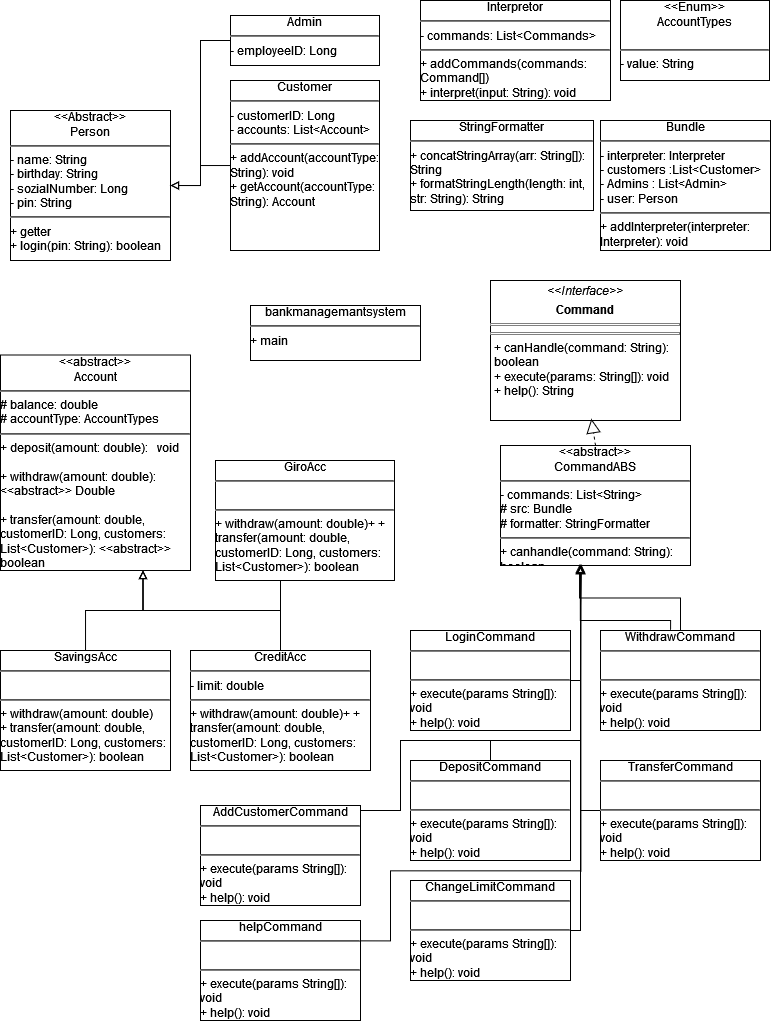

The diagram above was exported from draw.io. Its source (the exported page's mxGraphModel, read from the mxfile embedded in the PNG):
<mxGraphModel dx="-8" dy="430" grid="1" gridSize="10" guides="1" tooltips="1" connect="1" arrows="1" fold="1" page="1" pageScale="1" pageWidth="827" pageHeight="1169" math="0" shadow="0">
  <root>
    <mxCell id="0" />
    <mxCell id="1" parent="0" />
    <mxCell id="Yp4txSU-RRIk7eQTbz0K-1" value="&lt;div align=&quot;center&quot;&gt;&amp;lt;&amp;lt;Abstract&amp;gt;&amp;gt;&lt;br&gt;&lt;/div&gt;&lt;div align=&quot;center&quot;&gt;Person&lt;/div&gt;&lt;div align=&quot;left&quot;&gt;&lt;hr&gt;- name: String&lt;br&gt;&lt;/div&gt;&lt;div align=&quot;left&quot;&gt;- birthday: String&lt;br&gt;&lt;/div&gt;&lt;div align=&quot;left&quot;&gt;- sozialNumber: Long&lt;/div&gt;&lt;div align=&quot;left&quot;&gt;- pin: String&lt;/div&gt;&lt;div align=&quot;left&quot;&gt;&lt;hr&gt;+ getter&lt;/div&gt;&lt;div align=&quot;left&quot;&gt;+ login(pin: String): boolean&lt;br&gt;&lt;/div&gt;" style="verticalAlign=top;align=left;overflow=fill;html=1;whiteSpace=wrap;" vertex="1" parent="1">
      <mxGeometry x="840" y="130" width="160" height="150" as="geometry" />
    </mxCell>
    <mxCell id="Yp4txSU-RRIk7eQTbz0K-46" value="" style="edgeStyle=orthogonalEdgeStyle;rounded=0;orthogonalLoop=1;jettySize=auto;html=1;endArrow=block;endFill=0;" edge="1" parent="1" source="Yp4txSU-RRIk7eQTbz0K-2" target="Yp4txSU-RRIk7eQTbz0K-1">
      <mxGeometry relative="1" as="geometry" />
    </mxCell>
    <mxCell id="Yp4txSU-RRIk7eQTbz0K-2" value="&lt;div align=&quot;center&quot;&gt;Customer&lt;/div&gt;&lt;div align=&quot;left&quot;&gt;&lt;hr&gt;- customerID: Long&lt;/div&gt;&lt;div align=&quot;left&quot;&gt;- accounts: List&amp;lt;Account&amp;gt;&lt;br&gt;&lt;/div&gt;&lt;div align=&quot;left&quot;&gt;&lt;hr&gt;+ addAccount(accountType: String): void&lt;/div&gt;&lt;div align=&quot;left&quot;&gt;+ getAccount(accountType: String): Account&lt;br&gt;&lt;/div&gt;" style="verticalAlign=top;align=left;overflow=fill;html=1;whiteSpace=wrap;" vertex="1" parent="1">
      <mxGeometry x="1060" y="100" width="149" height="170" as="geometry" />
    </mxCell>
    <mxCell id="Yp4txSU-RRIk7eQTbz0K-4" value="&lt;div align=&quot;center&quot;&gt;&amp;lt;&amp;lt;abstract&amp;gt;&amp;gt;&lt;br&gt;&lt;/div&gt;&lt;div align=&quot;center&quot;&gt;Account&lt;/div&gt;&lt;div align=&quot;left&quot;&gt;&lt;hr&gt;# balance: double&lt;/div&gt;&lt;div align=&quot;left&quot;&gt;# accountType: AccountTypes&lt;br&gt;&lt;/div&gt;&lt;div align=&quot;left&quot;&gt;&lt;hr&gt;+ deposit(amount: double): &amp;nbsp; void&lt;/div&gt;&lt;div align=&quot;left&quot;&gt;&lt;br&gt;&lt;/div&gt;&lt;div align=&quot;left&quot;&gt;+ withdraw(amount: double): &amp;lt;&amp;lt;abstract&amp;gt;&amp;gt; Double&lt;/div&gt;&lt;div align=&quot;left&quot;&gt;&lt;br&gt;&lt;/div&gt;&lt;div align=&quot;left&quot;&gt;+ transfer(amount: double, customerID: Long, customers: List&amp;lt;Customer&amp;gt;): &amp;lt;&amp;lt;abstract&amp;gt;&amp;gt; boolean&lt;br&gt;&lt;/div&gt;" style="verticalAlign=top;align=left;overflow=fill;html=1;whiteSpace=wrap;" vertex="1" parent="1">
      <mxGeometry x="830" y="374.5" width="190" height="215.5" as="geometry" />
    </mxCell>
    <mxCell id="Yp4txSU-RRIk7eQTbz0K-5" value="&lt;div align=&quot;center&quot;&gt;bankmanagemantsystem&lt;/div&gt;&lt;div align=&quot;left&quot;&gt;&lt;hr&gt;+ main&lt;br&gt;&lt;/div&gt;" style="verticalAlign=top;align=left;overflow=fill;html=1;whiteSpace=wrap;" vertex="1" parent="1">
      <mxGeometry x="1080" y="325" width="170" height="55" as="geometry" />
    </mxCell>
    <mxCell id="Yp4txSU-RRIk7eQTbz0K-59" value="" style="edgeStyle=orthogonalEdgeStyle;rounded=0;orthogonalLoop=1;jettySize=auto;html=1;entryX=0.75;entryY=1;entryDx=0;entryDy=0;endArrow=block;endFill=0;" edge="1" parent="1" source="Yp4txSU-RRIk7eQTbz0K-6" target="Yp4txSU-RRIk7eQTbz0K-4">
      <mxGeometry relative="1" as="geometry">
        <Array as="points">
          <mxPoint x="1110" y="630" />
          <mxPoint x="973" y="630" />
        </Array>
      </mxGeometry>
    </mxCell>
    <mxCell id="Yp4txSU-RRIk7eQTbz0K-6" value="&lt;div align=&quot;center&quot;&gt;GiroAcc&lt;/div&gt;&lt;div align=&quot;left&quot;&gt;&lt;hr&gt;&lt;br&gt;&lt;/div&gt;&lt;div align=&quot;left&quot;&gt;&lt;hr&gt;+  withdraw(amount: double)+ + transfer(amount: double, customerID: Long, customers: List&amp;lt;Customer&amp;gt;): boolean&lt;/div&gt;" style="verticalAlign=top;align=left;overflow=fill;html=1;whiteSpace=wrap;" vertex="1" parent="1">
      <mxGeometry x="1045" y="480" width="179" height="120" as="geometry" />
    </mxCell>
    <mxCell id="Yp4txSU-RRIk7eQTbz0K-42" value="" style="edgeStyle=orthogonalEdgeStyle;rounded=0;orthogonalLoop=1;jettySize=auto;html=1;endArrow=block;endFill=0;entryX=0.75;entryY=1;entryDx=0;entryDy=0;" edge="1" parent="1" source="Yp4txSU-RRIk7eQTbz0K-7" target="Yp4txSU-RRIk7eQTbz0K-4">
      <mxGeometry relative="1" as="geometry">
        <mxPoint x="970" y="590" as="targetPoint" />
      </mxGeometry>
    </mxCell>
    <mxCell id="Yp4txSU-RRIk7eQTbz0K-7" value="&lt;div align=&quot;center&quot;&gt;SavingsAcc&lt;/div&gt;&lt;div align=&quot;left&quot;&gt;&lt;hr&gt;&lt;br&gt;&lt;/div&gt;&lt;div align=&quot;left&quot;&gt;&lt;hr&gt;+ withdraw(amount: double)&lt;/div&gt;&lt;div align=&quot;left&quot;&gt;+ transfer(amount: double, customerID: Long, customers: List&amp;lt;Customer&amp;gt;): boolean&lt;br&gt;&lt;/div&gt;" style="verticalAlign=top;align=left;overflow=fill;html=1;whiteSpace=wrap;" vertex="1" parent="1">
      <mxGeometry x="830" y="670" width="170" height="120" as="geometry" />
    </mxCell>
    <mxCell id="Yp4txSU-RRIk7eQTbz0K-44" value="" style="edgeStyle=orthogonalEdgeStyle;rounded=0;orthogonalLoop=1;jettySize=auto;html=1;entryX=0.75;entryY=1;entryDx=0;entryDy=0;endArrow=block;endFill=0;" edge="1" parent="1" source="Yp4txSU-RRIk7eQTbz0K-8" target="Yp4txSU-RRIk7eQTbz0K-4">
      <mxGeometry relative="1" as="geometry" />
    </mxCell>
    <mxCell id="Yp4txSU-RRIk7eQTbz0K-8" value="&lt;div align=&quot;center&quot;&gt;CreditAcc&lt;/div&gt;&lt;div align=&quot;left&quot;&gt;&lt;hr&gt;- limit: double&lt;br&gt;&lt;/div&gt;&lt;div align=&quot;left&quot;&gt;&lt;hr&gt;+  withdraw(amount: double)+ + transfer(amount: double, customerID: Long, customers: List&amp;lt;Customer&amp;gt;): boolean&lt;/div&gt;" style="verticalAlign=top;align=left;overflow=fill;html=1;whiteSpace=wrap;" vertex="1" parent="1">
      <mxGeometry x="1020" y="670" width="180" height="120" as="geometry" />
    </mxCell>
    <mxCell id="Yp4txSU-RRIk7eQTbz0K-18" value="&lt;p style=&quot;margin:0px;margin-top:4px;text-align:center;&quot;&gt;&lt;i&gt;&amp;lt;&amp;lt;Interface&amp;gt;&amp;gt;&lt;/i&gt;&lt;/p&gt;&lt;p style=&quot;margin:0px;margin-top:4px;text-align:center;&quot;&gt;&lt;b&gt;Command&lt;/b&gt;&lt;br&gt;&lt;/p&gt;&lt;hr size=&quot;1&quot; style=&quot;border-style:solid;&quot;&gt;&lt;hr size=&quot;1&quot; style=&quot;border-style:solid;&quot;&gt;&lt;p style=&quot;margin:0px;margin-left:4px;&quot;&gt;+ canHandle(command: String): boolean&lt;br&gt;+ execute(params: String[]): void&lt;/p&gt;&lt;p style=&quot;margin:0px;margin-left:4px;&quot;&gt;+ help(): String&lt;br&gt;&lt;/p&gt;" style="verticalAlign=top;align=left;overflow=fill;html=1;whiteSpace=wrap;" vertex="1" parent="1">
      <mxGeometry x="1320" y="300" width="190" height="140" as="geometry" />
    </mxCell>
    <mxCell id="Yp4txSU-RRIk7eQTbz0K-19" value="&lt;div align=&quot;center&quot;&gt;Interpretor&lt;/div&gt;&lt;div align=&quot;left&quot;&gt;&lt;hr&gt;- commands: List&amp;lt;Commands&amp;gt;&lt;br&gt;&lt;/div&gt;&lt;div align=&quot;left&quot;&gt;&lt;hr&gt;+ addCommands(commands: Command[])&lt;br&gt;&lt;/div&gt;&lt;div align=&quot;left&quot;&gt;+ interpret(input: String): void&lt;br&gt;&lt;/div&gt;" style="verticalAlign=top;align=left;overflow=fill;html=1;whiteSpace=wrap;" vertex="1" parent="1">
      <mxGeometry x="1250" y="20" width="190" height="100" as="geometry" />
    </mxCell>
    <mxCell id="Yp4txSU-RRIk7eQTbz0K-54" value="" style="edgeStyle=orthogonalEdgeStyle;rounded=0;orthogonalLoop=1;jettySize=auto;html=1;exitX=0.438;exitY=-0.006;exitDx=0;exitDy=0;exitPerimeter=0;endArrow=block;endFill=0;entryX=0.42;entryY=0.999;entryDx=0;entryDy=0;entryPerimeter=0;" edge="1" parent="1" source="Yp4txSU-RRIk7eQTbz0K-23" target="Yp4txSU-RRIk7eQTbz0K-20">
      <mxGeometry relative="1" as="geometry">
        <mxPoint x="1450" y="600" as="sourcePoint" />
        <mxPoint x="1330" y="610" as="targetPoint" />
        <Array as="points">
          <mxPoint x="1500" y="640" />
          <mxPoint x="1410" y="640" />
        </Array>
      </mxGeometry>
    </mxCell>
    <mxCell id="Yp4txSU-RRIk7eQTbz0K-20" value="&lt;div align=&quot;center&quot;&gt;&amp;lt;&amp;lt;abstract&amp;gt;&amp;gt;&lt;br&gt;&lt;/div&gt;&lt;div align=&quot;center&quot;&gt;CommandABS&lt;/div&gt;&lt;div&gt;&lt;hr&gt;&lt;div align=&quot;left&quot;&gt;- commands: List&amp;lt;String&amp;gt;&lt;/div&gt;&lt;div align=&quot;left&quot;&gt;# src: Bundle&lt;/div&gt;&lt;div align=&quot;left&quot;&gt;# formatter: StringFormatter&lt;br&gt;&lt;/div&gt;&lt;/div&gt;&lt;div align=&quot;left&quot;&gt;&lt;hr&gt;+ canhandle(command: String): boolean&lt;br&gt;&lt;/div&gt;" style="verticalAlign=top;align=left;overflow=fill;html=1;whiteSpace=wrap;" vertex="1" parent="1">
      <mxGeometry x="1330" y="465" width="190" height="120" as="geometry" />
    </mxCell>
    <mxCell id="Yp4txSU-RRIk7eQTbz0K-21" value="" style="endArrow=block;dashed=1;endFill=0;endSize=12;html=1;rounded=0;entryX=0.531;entryY=0.988;entryDx=0;entryDy=0;entryPerimeter=0;exitX=0.5;exitY=0;exitDx=0;exitDy=0;" edge="1" parent="1" source="Yp4txSU-RRIk7eQTbz0K-20" target="Yp4txSU-RRIk7eQTbz0K-18">
      <mxGeometry width="160" relative="1" as="geometry">
        <mxPoint x="1100" y="530" as="sourcePoint" />
        <mxPoint x="1260" y="530" as="targetPoint" />
      </mxGeometry>
    </mxCell>
    <mxCell id="Yp4txSU-RRIk7eQTbz0K-36" value="" style="edgeStyle=orthogonalEdgeStyle;rounded=0;orthogonalLoop=1;jettySize=auto;html=1;endArrow=block;endFill=0;entryX=0.426;entryY=0.994;entryDx=0;entryDy=0;entryPerimeter=0;" edge="1" parent="1" source="Yp4txSU-RRIk7eQTbz0K-22" target="Yp4txSU-RRIk7eQTbz0K-20">
      <mxGeometry relative="1" as="geometry">
        <mxPoint x="1460" y="600" as="targetPoint" />
        <Array as="points">
          <mxPoint x="1410" y="700" />
          <mxPoint x="1410" y="625" />
          <mxPoint x="1411" y="625" />
        </Array>
      </mxGeometry>
    </mxCell>
    <mxCell id="Yp4txSU-RRIk7eQTbz0K-22" value="&lt;div align=&quot;center&quot;&gt;LoginCommand&lt;/div&gt;&lt;div align=&quot;left&quot;&gt;&lt;hr&gt;&lt;br&gt;&lt;/div&gt;&lt;div align=&quot;left&quot;&gt;&lt;hr&gt;+ execute(params String[]): void&lt;/div&gt;&lt;div align=&quot;left&quot;&gt;+ help(): void&lt;br&gt;&lt;/div&gt;" style="verticalAlign=top;align=left;overflow=fill;html=1;whiteSpace=wrap;" vertex="1" parent="1">
      <mxGeometry x="1240" y="650" width="160" height="100" as="geometry" />
    </mxCell>
    <mxCell id="Yp4txSU-RRIk7eQTbz0K-37" value="" style="edgeStyle=orthogonalEdgeStyle;rounded=0;orthogonalLoop=1;jettySize=auto;html=1;endArrow=block;endFill=0;entryX=0.416;entryY=0.994;entryDx=0;entryDy=0;entryPerimeter=0;" edge="1" parent="1" source="Yp4txSU-RRIk7eQTbz0K-23" target="Yp4txSU-RRIk7eQTbz0K-20">
      <mxGeometry relative="1" as="geometry">
        <mxPoint x="1410" y="600" as="targetPoint" />
      </mxGeometry>
    </mxCell>
    <mxCell id="Yp4txSU-RRIk7eQTbz0K-23" value="&lt;div align=&quot;center&quot;&gt;WithdrawCommand&lt;/div&gt;&lt;div align=&quot;left&quot;&gt;&lt;hr&gt;&lt;br&gt;&lt;/div&gt;&lt;div align=&quot;left&quot;&gt;&lt;hr&gt;+ execute(params String[]): void&lt;/div&gt;&lt;div align=&quot;left&quot;&gt;+ help(): void&lt;br&gt;&lt;/div&gt;" style="verticalAlign=top;align=left;overflow=fill;html=1;whiteSpace=wrap;" vertex="1" parent="1">
      <mxGeometry x="1430" y="650" width="160" height="100" as="geometry" />
    </mxCell>
    <mxCell id="Yp4txSU-RRIk7eQTbz0K-39" value="" style="edgeStyle=orthogonalEdgeStyle;rounded=0;orthogonalLoop=1;jettySize=auto;html=1;endArrow=block;endFill=0;entryX=0.423;entryY=0.99;entryDx=0;entryDy=0;entryPerimeter=0;" edge="1" parent="1" source="Yp4txSU-RRIk7eQTbz0K-24" target="Yp4txSU-RRIk7eQTbz0K-20">
      <mxGeometry relative="1" as="geometry">
        <mxPoint x="1410" y="580" as="targetPoint" />
        <Array as="points">
          <mxPoint x="1320" y="760" />
          <mxPoint x="1410" y="760" />
          <mxPoint x="1410" y="700" />
          <mxPoint x="1410" y="700" />
        </Array>
      </mxGeometry>
    </mxCell>
    <mxCell id="Yp4txSU-RRIk7eQTbz0K-53" style="edgeStyle=orthogonalEdgeStyle;rounded=0;orthogonalLoop=1;jettySize=auto;html=1;endArrow=block;endFill=0;" edge="1" parent="1" source="Yp4txSU-RRIk7eQTbz0K-24" target="Yp4txSU-RRIk7eQTbz0K-20">
      <mxGeometry relative="1" as="geometry">
        <mxPoint x="1410" y="600" as="targetPoint" />
        <Array as="points">
          <mxPoint x="1320" y="760" />
          <mxPoint x="1410" y="760" />
        </Array>
      </mxGeometry>
    </mxCell>
    <mxCell id="Yp4txSU-RRIk7eQTbz0K-24" value="&lt;div align=&quot;center&quot;&gt;DepositCommand&lt;/div&gt;&lt;div align=&quot;left&quot;&gt;&lt;hr&gt;&lt;br&gt;&lt;/div&gt;&lt;div align=&quot;left&quot;&gt;&lt;hr&gt;+ execute(params String[]): void&lt;/div&gt;&lt;div align=&quot;left&quot;&gt;+ help(): void&lt;br&gt;&lt;/div&gt;" style="verticalAlign=top;align=left;overflow=fill;html=1;whiteSpace=wrap;" vertex="1" parent="1">
      <mxGeometry x="1240" y="780" width="160" height="100" as="geometry" />
    </mxCell>
    <mxCell id="Yp4txSU-RRIk7eQTbz0K-38" value="" style="edgeStyle=orthogonalEdgeStyle;rounded=0;orthogonalLoop=1;jettySize=auto;html=1;endArrow=block;endFill=0;" edge="1" parent="1" source="Yp4txSU-RRIk7eQTbz0K-25" target="Yp4txSU-RRIk7eQTbz0K-20">
      <mxGeometry relative="1" as="geometry">
        <mxPoint x="1410" y="600" as="targetPoint" />
        <Array as="points">
          <mxPoint x="1410" y="830" />
        </Array>
      </mxGeometry>
    </mxCell>
    <mxCell id="Yp4txSU-RRIk7eQTbz0K-25" value="&lt;div align=&quot;center&quot;&gt;TransferCommand&lt;/div&gt;&lt;div align=&quot;left&quot;&gt;&lt;hr&gt;&lt;br&gt;&lt;/div&gt;&lt;div align=&quot;left&quot;&gt;&lt;hr&gt;+ execute(params String[]): void&lt;/div&gt;&lt;div align=&quot;left&quot;&gt;+ help(): void&lt;br&gt;&lt;/div&gt;" style="verticalAlign=top;align=left;overflow=fill;html=1;whiteSpace=wrap;" vertex="1" parent="1">
      <mxGeometry x="1430" y="780" width="160" height="100" as="geometry" />
    </mxCell>
    <mxCell id="Yp4txSU-RRIk7eQTbz0K-40" value="" style="edgeStyle=orthogonalEdgeStyle;rounded=0;orthogonalLoop=1;jettySize=auto;html=1;endArrow=block;endFill=0;" edge="1" parent="1" source="Yp4txSU-RRIk7eQTbz0K-30" target="Yp4txSU-RRIk7eQTbz0K-20">
      <mxGeometry relative="1" as="geometry">
        <mxPoint x="1440" y="610" as="targetPoint" />
        <Array as="points">
          <mxPoint x="1230" y="830" />
          <mxPoint x="1230" y="760" />
          <mxPoint x="1410" y="760" />
        </Array>
      </mxGeometry>
    </mxCell>
    <mxCell id="Yp4txSU-RRIk7eQTbz0K-30" value="&lt;div align=&quot;center&quot;&gt;AddCustomerCommand&lt;/div&gt;&lt;div align=&quot;left&quot;&gt;&lt;hr&gt;&lt;br&gt;&lt;/div&gt;&lt;div align=&quot;left&quot;&gt;&lt;hr&gt;+ execute(params String[]): void&lt;/div&gt;&lt;div align=&quot;left&quot;&gt;+ help(): void&lt;br&gt;&lt;/div&gt;" style="verticalAlign=top;align=left;overflow=fill;html=1;whiteSpace=wrap;" vertex="1" parent="1">
      <mxGeometry x="1030" y="825" width="160" height="100" as="geometry" />
    </mxCell>
    <mxCell id="Yp4txSU-RRIk7eQTbz0K-47" value="" style="edgeStyle=orthogonalEdgeStyle;rounded=0;orthogonalLoop=1;jettySize=auto;html=1;entryX=1;entryY=0.5;entryDx=0;entryDy=0;endArrow=block;endFill=0;" edge="1" parent="1" source="Yp4txSU-RRIk7eQTbz0K-32" target="Yp4txSU-RRIk7eQTbz0K-1">
      <mxGeometry relative="1" as="geometry" />
    </mxCell>
    <mxCell id="Yp4txSU-RRIk7eQTbz0K-32" value="&lt;div align=&quot;center&quot;&gt;Admin&lt;/div&gt;&lt;div align=&quot;left&quot;&gt;&lt;hr&gt;- employeeID: Long&lt;/div&gt;" style="verticalAlign=top;align=left;overflow=fill;html=1;whiteSpace=wrap;" vertex="1" parent="1">
      <mxGeometry x="1060" y="35" width="149" height="50" as="geometry" />
    </mxCell>
    <mxCell id="Yp4txSU-RRIk7eQTbz0K-34" value="&lt;div align=&quot;center&quot;&gt;&amp;lt;&amp;lt;Enum&amp;gt;&amp;gt;&lt;br&gt;&lt;/div&gt;&lt;div align=&quot;center&quot;&gt;AccountTypes&lt;br&gt;&lt;/div&gt;&lt;br&gt;&lt;hr&gt;&lt;div align=&quot;left&quot;&gt;- value: String&lt;/div&gt;" style="verticalAlign=top;align=left;overflow=fill;html=1;whiteSpace=wrap;" vertex="1" parent="1">
      <mxGeometry x="1450" y="20" width="149" height="80" as="geometry" />
    </mxCell>
    <mxCell id="Yp4txSU-RRIk7eQTbz0K-49" value="" style="edgeStyle=orthogonalEdgeStyle;rounded=0;orthogonalLoop=1;jettySize=auto;html=1;endArrow=block;endFill=0;" edge="1" parent="1" source="Yp4txSU-RRIk7eQTbz0K-48" target="Yp4txSU-RRIk7eQTbz0K-20">
      <mxGeometry relative="1" as="geometry">
        <mxPoint x="1410" y="590" as="targetPoint" />
        <Array as="points">
          <mxPoint x="1410" y="950" />
        </Array>
      </mxGeometry>
    </mxCell>
    <mxCell id="Yp4txSU-RRIk7eQTbz0K-48" value="&lt;div align=&quot;center&quot;&gt;ChangeLimitCommand&lt;/div&gt;&lt;div align=&quot;left&quot;&gt;&lt;hr&gt;&lt;br&gt;&lt;/div&gt;&lt;div align=&quot;left&quot;&gt;&lt;hr&gt;+ execute(params String[]): void&lt;/div&gt;&lt;div align=&quot;left&quot;&gt;+ help(): void&lt;br&gt;&lt;/div&gt;" style="verticalAlign=top;align=left;overflow=fill;html=1;whiteSpace=wrap;" vertex="1" parent="1">
      <mxGeometry x="1240" y="900" width="160" height="100" as="geometry" />
    </mxCell>
    <mxCell id="Yp4txSU-RRIk7eQTbz0K-52" value="" style="edgeStyle=orthogonalEdgeStyle;rounded=0;orthogonalLoop=1;jettySize=auto;html=1;endArrow=block;endFill=0;entryX=0.423;entryY=0.997;entryDx=0;entryDy=0;entryPerimeter=0;" edge="1" parent="1">
      <mxGeometry relative="1" as="geometry">
        <mxPoint x="1190" y="960.3599999999998" as="sourcePoint" />
        <mxPoint x="1410.37" y="585.0000000000001" as="targetPoint" />
        <Array as="points">
          <mxPoint x="1220" y="960.36" />
          <mxPoint x="1220" y="890.36" />
          <mxPoint x="1410" y="890.36" />
        </Array>
      </mxGeometry>
    </mxCell>
    <mxCell id="Yp4txSU-RRIk7eQTbz0K-51" value="&lt;div align=&quot;center&quot;&gt;helpCommand&lt;/div&gt;&lt;div align=&quot;left&quot;&gt;&lt;hr&gt;&lt;br&gt;&lt;/div&gt;&lt;div align=&quot;left&quot;&gt;&lt;hr&gt;+ execute(params String[]): void&lt;/div&gt;&lt;div align=&quot;left&quot;&gt;+ help(): void&lt;br&gt;&lt;/div&gt;" style="verticalAlign=top;align=left;overflow=fill;html=1;whiteSpace=wrap;" vertex="1" parent="1">
      <mxGeometry x="1030" y="940" width="160" height="100" as="geometry" />
    </mxCell>
    <mxCell id="Yp4txSU-RRIk7eQTbz0K-56" value="&lt;div align=&quot;center&quot;&gt;Bundle&lt;/div&gt;&lt;div align=&quot;left&quot;&gt;&lt;hr&gt;- interpreter: Interpreter&lt;/div&gt;&lt;div align=&quot;left&quot;&gt;- customers :List&amp;lt;Customer&amp;gt;&lt;/div&gt;&lt;div align=&quot;left&quot;&gt;- Admins : List&amp;lt;Admin&amp;gt;&lt;/div&gt;&lt;div align=&quot;left&quot;&gt;- user: Person&lt;br&gt;&lt;/div&gt;&lt;div align=&quot;left&quot;&gt;&lt;hr&gt;+ addInterpreter(interpreter: Interpreter): void&lt;br&gt;&lt;/div&gt;" style="verticalAlign=top;align=left;overflow=fill;html=1;whiteSpace=wrap;" vertex="1" parent="1">
      <mxGeometry x="1430" y="140" width="170" height="130" as="geometry" />
    </mxCell>
    <mxCell id="Yp4txSU-RRIk7eQTbz0K-57" value="&lt;div align=&quot;center&quot;&gt;StringFormatter&lt;br&gt;&lt;/div&gt;&lt;div align=&quot;left&quot;&gt;&lt;hr&gt;+ concatStringArray(arr: String[]): String&lt;/div&gt;&lt;div align=&quot;left&quot;&gt;+ formatStringLength(length: int, str: String): String&lt;br&gt;&lt;/div&gt;" style="verticalAlign=top;align=left;overflow=fill;html=1;whiteSpace=wrap;" vertex="1" parent="1">
      <mxGeometry x="1240" y="140" width="183" height="90" as="geometry" />
    </mxCell>
  </root>
</mxGraphModel>